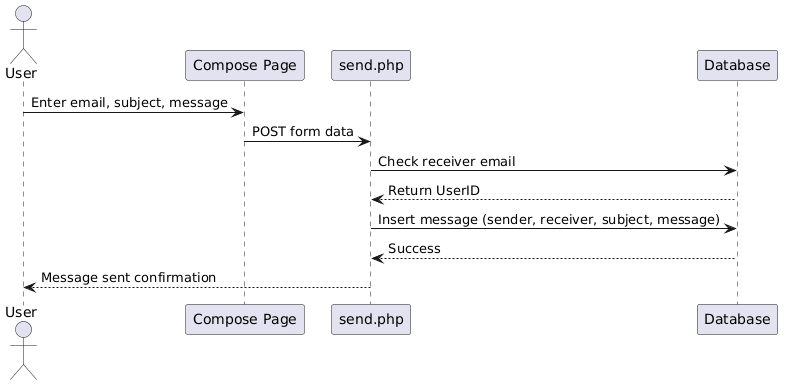

The diagram above was rendered by PlantUML. Its source (embedded in the PNG):
@startuml
actor User
participant "Compose Page" as CP
participant "send.php" as SP
participant "Database" as DB

User -> CP : Enter email, subject, message
CP -> SP : POST form data

SP -> DB : Check receiver email
DB --> SP : Return UserID

SP -> DB : Insert message (sender, receiver, subject, message)
DB --> SP : Success

SP --> User : Message sent confirmation
@enduml